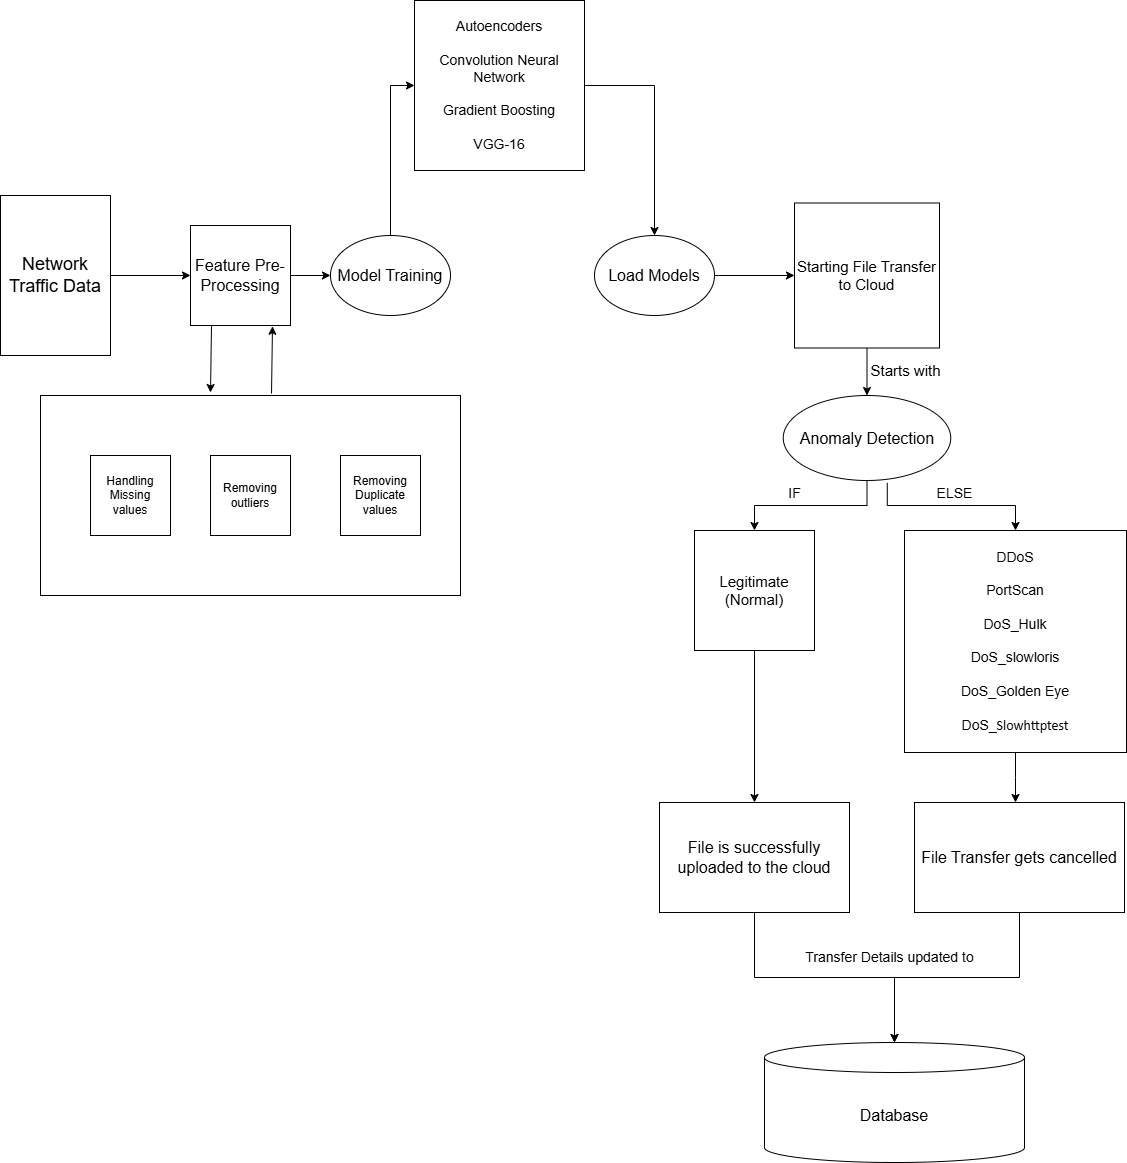

The diagram above was exported from draw.io. Its source (the exported page's mxGraphModel, read from the mxfile embedded in the PNG):
<mxGraphModel dx="2950" dy="1192" grid="0" gridSize="10" guides="1" tooltips="1" connect="1" arrows="1" fold="1" page="1" pageScale="1" pageWidth="850" pageHeight="1100" math="0" shadow="0">
  <root>
    <mxCell id="0" />
    <mxCell id="1" parent="0" />
    <mxCell id="kdEPNQut8UaXkyeFEpWg-2" value="&lt;font style=&quot;font-size: 18px;&quot;&gt;Network&lt;/font&gt;&lt;div&gt;&lt;font style=&quot;font-size: 18px;&quot;&gt;Traffic Data&lt;/font&gt;&lt;/div&gt;" style="rounded=0;whiteSpace=wrap;html=1;direction=south;" vertex="1" parent="1">
      <mxGeometry x="-534" y="233" width="110" height="160" as="geometry" />
    </mxCell>
    <mxCell id="kdEPNQut8UaXkyeFEpWg-4" value="" style="rounded=0;whiteSpace=wrap;html=1;" vertex="1" parent="1">
      <mxGeometry x="-494" y="433" width="420" height="200" as="geometry" />
    </mxCell>
    <mxCell id="kdEPNQut8UaXkyeFEpWg-14" value="" style="edgeStyle=orthogonalEdgeStyle;rounded=0;orthogonalLoop=1;jettySize=auto;html=1;" edge="1" parent="1" source="kdEPNQut8UaXkyeFEpWg-3">
      <mxGeometry relative="1" as="geometry">
        <mxPoint x="-204" y="313" as="targetPoint" />
        <Array as="points">
          <mxPoint x="-204" y="313" />
          <mxPoint x="-204" y="313" />
        </Array>
      </mxGeometry>
    </mxCell>
    <mxCell id="kdEPNQut8UaXkyeFEpWg-3" value="&lt;font size=&quot;3&quot;&gt;Feature Pre-Processing&lt;/font&gt;" style="whiteSpace=wrap;html=1;aspect=fixed;" vertex="1" parent="1">
      <mxGeometry x="-344" y="263" width="100" height="100" as="geometry" />
    </mxCell>
    <mxCell id="kdEPNQut8UaXkyeFEpWg-5" value="Handling Missing values" style="whiteSpace=wrap;html=1;aspect=fixed;" vertex="1" parent="1">
      <mxGeometry x="-444" y="493" width="80" height="80" as="geometry" />
    </mxCell>
    <mxCell id="kdEPNQut8UaXkyeFEpWg-6" value="Removing outliers" style="whiteSpace=wrap;html=1;aspect=fixed;" vertex="1" parent="1">
      <mxGeometry x="-324" y="493" width="80" height="80" as="geometry" />
    </mxCell>
    <mxCell id="kdEPNQut8UaXkyeFEpWg-7" value="Removing Duplicate values" style="whiteSpace=wrap;html=1;aspect=fixed;" vertex="1" parent="1">
      <mxGeometry x="-194" y="493" width="80" height="80" as="geometry" />
    </mxCell>
    <mxCell id="kdEPNQut8UaXkyeFEpWg-9" value="" style="endArrow=classic;html=1;rounded=0;exitX=0.55;exitY=-0.01;exitDx=0;exitDy=0;exitPerimeter=0;entryX=0.82;entryY=1.008;entryDx=0;entryDy=0;entryPerimeter=0;" edge="1" parent="1" source="kdEPNQut8UaXkyeFEpWg-4" target="kdEPNQut8UaXkyeFEpWg-3">
      <mxGeometry width="50" height="50" relative="1" as="geometry">
        <mxPoint x="-284" y="423" as="sourcePoint" />
        <mxPoint x="-263" y="373" as="targetPoint" />
      </mxGeometry>
    </mxCell>
    <mxCell id="kdEPNQut8UaXkyeFEpWg-10" value="" style="endArrow=classic;html=1;rounded=0;exitX=0.55;exitY=-0.01;exitDx=0;exitDy=0;exitPerimeter=0;entryX=0.82;entryY=1.008;entryDx=0;entryDy=0;entryPerimeter=0;" edge="1" parent="1">
      <mxGeometry width="50" height="50" relative="1" as="geometry">
        <mxPoint x="-323" y="363" as="sourcePoint" />
        <mxPoint x="-324" y="430" as="targetPoint" />
      </mxGeometry>
    </mxCell>
    <mxCell id="kdEPNQut8UaXkyeFEpWg-12" value="" style="endArrow=classic;html=1;rounded=0;entryX=0;entryY=0.5;entryDx=0;entryDy=0;exitX=0.5;exitY=0;exitDx=0;exitDy=0;" edge="1" parent="1" source="kdEPNQut8UaXkyeFEpWg-2" target="kdEPNQut8UaXkyeFEpWg-3">
      <mxGeometry width="50" height="50" relative="1" as="geometry">
        <mxPoint x="-414" y="333" as="sourcePoint" />
        <mxPoint x="-364" y="283" as="targetPoint" />
      </mxGeometry>
    </mxCell>
    <mxCell id="kdEPNQut8UaXkyeFEpWg-18" style="edgeStyle=orthogonalEdgeStyle;rounded=0;orthogonalLoop=1;jettySize=auto;html=1;entryX=0;entryY=0.5;entryDx=0;entryDy=0;" edge="1" parent="1" source="kdEPNQut8UaXkyeFEpWg-15" target="kdEPNQut8UaXkyeFEpWg-16">
      <mxGeometry relative="1" as="geometry">
        <mxPoint x="-144" y="118" as="targetPoint" />
      </mxGeometry>
    </mxCell>
    <mxCell id="kdEPNQut8UaXkyeFEpWg-15" value="&lt;font style=&quot;font-size: 16px;&quot;&gt;Model Training&lt;/font&gt;" style="ellipse;whiteSpace=wrap;html=1;" vertex="1" parent="1">
      <mxGeometry x="-204" y="273" width="120" height="80" as="geometry" />
    </mxCell>
    <mxCell id="kdEPNQut8UaXkyeFEpWg-20" style="edgeStyle=orthogonalEdgeStyle;rounded=0;orthogonalLoop=1;jettySize=auto;html=1;entryX=0.5;entryY=0;entryDx=0;entryDy=0;" edge="1" parent="1" source="kdEPNQut8UaXkyeFEpWg-16" target="kdEPNQut8UaXkyeFEpWg-19">
      <mxGeometry relative="1" as="geometry">
        <mxPoint x="120" y="248" as="targetPoint" />
      </mxGeometry>
    </mxCell>
    <mxCell id="kdEPNQut8UaXkyeFEpWg-16" value="&lt;font style=&quot;font-size: 14px;&quot;&gt;Autoencoders&lt;/font&gt;&lt;div&gt;&lt;font style=&quot;font-size: 14px;&quot;&gt;&lt;br&gt;&lt;/font&gt;&lt;/div&gt;&lt;div&gt;&lt;font style=&quot;font-size: 14px;&quot;&gt;Convolution Neural Network&lt;/font&gt;&lt;/div&gt;&lt;div&gt;&lt;font style=&quot;font-size: 14px;&quot;&gt;&lt;br&gt;&lt;/font&gt;&lt;/div&gt;&lt;div&gt;&lt;font style=&quot;font-size: 14px;&quot;&gt;Gradient Boosting&lt;/font&gt;&lt;/div&gt;&lt;div&gt;&lt;font style=&quot;font-size: 14px;&quot;&gt;&lt;br&gt;&lt;/font&gt;&lt;/div&gt;&lt;div&gt;&lt;font style=&quot;font-size: 14px;&quot;&gt;VGG-16&lt;/font&gt;&lt;/div&gt;" style="whiteSpace=wrap;html=1;aspect=fixed;" vertex="1" parent="1">
      <mxGeometry x="-120" y="38" width="170" height="170" as="geometry" />
    </mxCell>
    <mxCell id="kdEPNQut8UaXkyeFEpWg-22" style="edgeStyle=orthogonalEdgeStyle;rounded=0;orthogonalLoop=1;jettySize=auto;html=1;exitX=1;exitY=0.5;exitDx=0;exitDy=0;entryX=0;entryY=0.5;entryDx=0;entryDy=0;" edge="1" parent="1" source="kdEPNQut8UaXkyeFEpWg-19" target="kdEPNQut8UaXkyeFEpWg-21">
      <mxGeometry relative="1" as="geometry" />
    </mxCell>
    <mxCell id="kdEPNQut8UaXkyeFEpWg-19" value="&lt;font style=&quot;font-size: 16px;&quot;&gt;Load Models&lt;/font&gt;" style="ellipse;whiteSpace=wrap;html=1;" vertex="1" parent="1">
      <mxGeometry x="60" y="273" width="120" height="80" as="geometry" />
    </mxCell>
    <mxCell id="kdEPNQut8UaXkyeFEpWg-25" style="edgeStyle=orthogonalEdgeStyle;rounded=0;orthogonalLoop=1;jettySize=auto;html=1;entryX=0.5;entryY=0;entryDx=0;entryDy=0;" edge="1" parent="1" source="kdEPNQut8UaXkyeFEpWg-21" target="kdEPNQut8UaXkyeFEpWg-24">
      <mxGeometry relative="1" as="geometry" />
    </mxCell>
    <mxCell id="kdEPNQut8UaXkyeFEpWg-21" value="&lt;font style=&quot;font-size: 15px;&quot;&gt;Starting File Transfer to Cloud&lt;/font&gt;" style="whiteSpace=wrap;html=1;aspect=fixed;" vertex="1" parent="1">
      <mxGeometry x="260" y="240.5" width="145" height="145" as="geometry" />
    </mxCell>
    <mxCell id="kdEPNQut8UaXkyeFEpWg-31" style="edgeStyle=orthogonalEdgeStyle;rounded=0;orthogonalLoop=1;jettySize=auto;html=1;exitX=0.621;exitY=1.028;exitDx=0;exitDy=0;entryX=0.5;entryY=0;entryDx=0;entryDy=0;exitPerimeter=0;" edge="1" parent="1" source="kdEPNQut8UaXkyeFEpWg-24" target="kdEPNQut8UaXkyeFEpWg-29">
      <mxGeometry relative="1" as="geometry" />
    </mxCell>
    <mxCell id="kdEPNQut8UaXkyeFEpWg-24" value="&lt;font style=&quot;font-size: 16px;&quot;&gt;Anomaly Detection&lt;/font&gt;" style="ellipse;whiteSpace=wrap;html=1;" vertex="1" parent="1">
      <mxGeometry x="248.75" y="433" width="167.5" height="85" as="geometry" />
    </mxCell>
    <mxCell id="kdEPNQut8UaXkyeFEpWg-26" value="&lt;font style=&quot;font-size: 15px;&quot;&gt;Starts with&lt;/font&gt;" style="text;html=1;align=center;verticalAlign=middle;resizable=0;points=[];autosize=1;strokeColor=none;fillColor=none;" vertex="1" parent="1">
      <mxGeometry x="326.25" y="393" width="90" height="30" as="geometry" />
    </mxCell>
    <mxCell id="kdEPNQut8UaXkyeFEpWg-36" style="edgeStyle=orthogonalEdgeStyle;rounded=0;orthogonalLoop=1;jettySize=auto;html=1;exitX=0.5;exitY=1;exitDx=0;exitDy=0;" edge="1" parent="1" source="kdEPNQut8UaXkyeFEpWg-27" target="kdEPNQut8UaXkyeFEpWg-34">
      <mxGeometry relative="1" as="geometry" />
    </mxCell>
    <mxCell id="kdEPNQut8UaXkyeFEpWg-27" value="&lt;font style=&quot;font-size: 15px;&quot;&gt;Legitimate&lt;/font&gt;&lt;div&gt;&lt;font style=&quot;font-size: 15px;&quot;&gt;(Normal)&lt;/font&gt;&lt;/div&gt;" style="whiteSpace=wrap;html=1;aspect=fixed;" vertex="1" parent="1">
      <mxGeometry x="160" y="568" width="120" height="120" as="geometry" />
    </mxCell>
    <mxCell id="kdEPNQut8UaXkyeFEpWg-28" style="edgeStyle=orthogonalEdgeStyle;rounded=0;orthogonalLoop=1;jettySize=auto;html=1;exitX=0.5;exitY=1;exitDx=0;exitDy=0;entryX=0.5;entryY=0;entryDx=0;entryDy=0;" edge="1" parent="1" source="kdEPNQut8UaXkyeFEpWg-24" target="kdEPNQut8UaXkyeFEpWg-27">
      <mxGeometry relative="1" as="geometry">
        <mxPoint x="220" y="558" as="targetPoint" />
      </mxGeometry>
    </mxCell>
    <mxCell id="kdEPNQut8UaXkyeFEpWg-29" value="&lt;font style=&quot;font-size: 14px;&quot;&gt;DDoS&lt;/font&gt;&lt;div&gt;&lt;font style=&quot;font-size: 14px;&quot;&gt;&lt;br&gt;&lt;/font&gt;&lt;/div&gt;&lt;div&gt;&lt;font style=&quot;font-size: 14px;&quot;&gt;PortScan&lt;/font&gt;&lt;/div&gt;&lt;div&gt;&lt;font style=&quot;font-size: 14px;&quot;&gt;&lt;br&gt;&lt;/font&gt;&lt;/div&gt;&lt;div&gt;&lt;font style=&quot;font-size: 14px;&quot;&gt;DoS_Hulk&lt;/font&gt;&lt;/div&gt;&lt;div&gt;&lt;font style=&quot;font-size: 14px;&quot;&gt;&lt;br&gt;&lt;/font&gt;&lt;/div&gt;&lt;div&gt;&lt;font style=&quot;font-size: 14px;&quot;&gt;DoS_slowloris&lt;/font&gt;&lt;/div&gt;&lt;div&gt;&lt;font style=&quot;font-size: 14px;&quot;&gt;&lt;br&gt;&lt;/font&gt;&lt;/div&gt;&lt;div&gt;&lt;font style=&quot;font-size: 14px;&quot;&gt;DoS_Golden Eye&lt;/font&gt;&lt;/div&gt;&lt;div&gt;&lt;font style=&quot;font-size: 14px;&quot;&gt;&lt;br&gt;&lt;/font&gt;&lt;/div&gt;&lt;div&gt;&lt;font style=&quot;font-size: 14px;&quot;&gt;DoS_&lt;span style=&quot;font-family: Calibri, sans-serif; background-color: transparent; color: light-dark(rgb(0, 0, 0), rgb(255, 255, 255));&quot;&gt;Slowhttptest&lt;/span&gt;&lt;/font&gt;&lt;/div&gt;" style="whiteSpace=wrap;html=1;aspect=fixed;" vertex="1" parent="1">
      <mxGeometry x="370" y="568" width="222" height="222" as="geometry" />
    </mxCell>
    <mxCell id="kdEPNQut8UaXkyeFEpWg-30" value="&lt;font style=&quot;font-size: 14px;&quot;&gt;IF&lt;/font&gt;" style="text;html=1;align=center;verticalAlign=middle;resizable=0;points=[];autosize=1;strokeColor=none;fillColor=none;" vertex="1" parent="1">
      <mxGeometry x="240" y="516" width="40" height="30" as="geometry" />
    </mxCell>
    <mxCell id="kdEPNQut8UaXkyeFEpWg-33" value="&lt;font style=&quot;font-size: 14px;&quot;&gt;ELSE&lt;/font&gt;" style="text;html=1;align=center;verticalAlign=middle;resizable=0;points=[];autosize=1;strokeColor=none;fillColor=none;" vertex="1" parent="1">
      <mxGeometry x="390" y="516" width="60" height="30" as="geometry" />
    </mxCell>
    <mxCell id="kdEPNQut8UaXkyeFEpWg-34" value="&lt;font style=&quot;font-size: 16px;&quot;&gt;File is successfully uploaded to the cloud&lt;/font&gt;" style="rounded=0;whiteSpace=wrap;html=1;" vertex="1" parent="1">
      <mxGeometry x="125" y="840" width="190" height="110" as="geometry" />
    </mxCell>
    <mxCell id="kdEPNQut8UaXkyeFEpWg-35" value="&lt;font style=&quot;font-size: 16px;&quot;&gt;File Transfer gets cancelled&lt;/font&gt;" style="rounded=0;whiteSpace=wrap;html=1;" vertex="1" parent="1">
      <mxGeometry x="380" y="840" width="210" height="110" as="geometry" />
    </mxCell>
    <mxCell id="kdEPNQut8UaXkyeFEpWg-39" style="edgeStyle=orthogonalEdgeStyle;rounded=0;orthogonalLoop=1;jettySize=auto;html=1;" edge="1" parent="1" source="kdEPNQut8UaXkyeFEpWg-29">
      <mxGeometry relative="1" as="geometry">
        <mxPoint x="481" y="840" as="targetPoint" />
      </mxGeometry>
    </mxCell>
    <mxCell id="kdEPNQut8UaXkyeFEpWg-40" value="&lt;font style=&quot;font-size: 16px;&quot;&gt;Database&lt;/font&gt;" style="shape=cylinder3;whiteSpace=wrap;html=1;boundedLbl=1;backgroundOutline=1;size=15;" vertex="1" parent="1">
      <mxGeometry x="230" y="1080" width="260" height="120" as="geometry" />
    </mxCell>
    <mxCell id="kdEPNQut8UaXkyeFEpWg-41" style="edgeStyle=orthogonalEdgeStyle;rounded=0;orthogonalLoop=1;jettySize=auto;html=1;entryX=0.5;entryY=0;entryDx=0;entryDy=0;entryPerimeter=0;" edge="1" parent="1" source="kdEPNQut8UaXkyeFEpWg-34" target="kdEPNQut8UaXkyeFEpWg-40">
      <mxGeometry relative="1" as="geometry" />
    </mxCell>
    <mxCell id="kdEPNQut8UaXkyeFEpWg-42" style="edgeStyle=orthogonalEdgeStyle;rounded=0;orthogonalLoop=1;jettySize=auto;html=1;entryX=0.5;entryY=0;entryDx=0;entryDy=0;entryPerimeter=0;" edge="1" parent="1" source="kdEPNQut8UaXkyeFEpWg-35" target="kdEPNQut8UaXkyeFEpWg-40">
      <mxGeometry relative="1" as="geometry" />
    </mxCell>
    <mxCell id="kdEPNQut8UaXkyeFEpWg-43" value="&lt;font style=&quot;font-size: 14px;&quot;&gt;Transfer Details updated to&lt;/font&gt;" style="text;html=1;align=center;verticalAlign=middle;resizable=0;points=[];autosize=1;strokeColor=none;fillColor=none;" vertex="1" parent="1">
      <mxGeometry x="260" y="980" width="190" height="30" as="geometry" />
    </mxCell>
  </root>
</mxGraphModel>